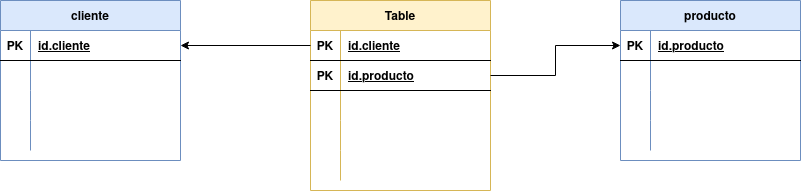

The diagram above was exported from draw.io. Its source (the exported page's mxGraphModel, read from the mxfile embedded in the PNG):
<mxGraphModel dx="1422" dy="771" grid="1" gridSize="10" guides="1" tooltips="1" connect="1" arrows="1" fold="1" page="1" pageScale="1" pageWidth="827" pageHeight="1169" math="0" shadow="0">
  <root>
    <mxCell id="0" />
    <mxCell id="1" parent="0" />
    <mxCell id="AO84XzmclTNOrAqx-aQ9-1" value="cliente" style="shape=table;startSize=30;container=1;collapsible=1;childLayout=tableLayout;fixedRows=1;rowLines=0;fontStyle=1;align=center;resizeLast=1;fillColor=#dae8fc;strokeColor=#6c8ebf;" vertex="1" parent="1">
      <mxGeometry x="100" y="280" width="180" height="160" as="geometry" />
    </mxCell>
    <mxCell id="AO84XzmclTNOrAqx-aQ9-2" value="" style="shape=tableRow;horizontal=0;startSize=0;swimlaneHead=0;swimlaneBody=0;fillColor=none;collapsible=0;dropTarget=0;points=[[0,0.5],[1,0.5]];portConstraint=eastwest;top=0;left=0;right=0;bottom=1;" vertex="1" parent="AO84XzmclTNOrAqx-aQ9-1">
      <mxGeometry y="30" width="180" height="30" as="geometry" />
    </mxCell>
    <mxCell id="AO84XzmclTNOrAqx-aQ9-3" value="PK" style="shape=partialRectangle;connectable=0;fillColor=none;top=0;left=0;bottom=0;right=0;fontStyle=1;overflow=hidden;" vertex="1" parent="AO84XzmclTNOrAqx-aQ9-2">
      <mxGeometry width="30" height="30" as="geometry">
        <mxRectangle width="30" height="30" as="alternateBounds" />
      </mxGeometry>
    </mxCell>
    <mxCell id="AO84XzmclTNOrAqx-aQ9-4" value="id.cliente" style="shape=partialRectangle;connectable=0;fillColor=none;top=0;left=0;bottom=0;right=0;align=left;spacingLeft=6;fontStyle=5;overflow=hidden;" vertex="1" parent="AO84XzmclTNOrAqx-aQ9-2">
      <mxGeometry x="30" width="150" height="30" as="geometry">
        <mxRectangle width="150" height="30" as="alternateBounds" />
      </mxGeometry>
    </mxCell>
    <mxCell id="AO84XzmclTNOrAqx-aQ9-5" value="" style="shape=tableRow;horizontal=0;startSize=0;swimlaneHead=0;swimlaneBody=0;fillColor=none;collapsible=0;dropTarget=0;points=[[0,0.5],[1,0.5]];portConstraint=eastwest;top=0;left=0;right=0;bottom=0;" vertex="1" parent="AO84XzmclTNOrAqx-aQ9-1">
      <mxGeometry y="60" width="180" height="30" as="geometry" />
    </mxCell>
    <mxCell id="AO84XzmclTNOrAqx-aQ9-6" value="" style="shape=partialRectangle;connectable=0;fillColor=none;top=0;left=0;bottom=0;right=0;editable=1;overflow=hidden;" vertex="1" parent="AO84XzmclTNOrAqx-aQ9-5">
      <mxGeometry width="30" height="30" as="geometry">
        <mxRectangle width="30" height="30" as="alternateBounds" />
      </mxGeometry>
    </mxCell>
    <mxCell id="AO84XzmclTNOrAqx-aQ9-7" value="" style="shape=partialRectangle;connectable=0;fillColor=none;top=0;left=0;bottom=0;right=0;align=left;spacingLeft=6;overflow=hidden;" vertex="1" parent="AO84XzmclTNOrAqx-aQ9-5">
      <mxGeometry x="30" width="150" height="30" as="geometry">
        <mxRectangle width="150" height="30" as="alternateBounds" />
      </mxGeometry>
    </mxCell>
    <mxCell id="AO84XzmclTNOrAqx-aQ9-8" value="" style="shape=tableRow;horizontal=0;startSize=0;swimlaneHead=0;swimlaneBody=0;fillColor=none;collapsible=0;dropTarget=0;points=[[0,0.5],[1,0.5]];portConstraint=eastwest;top=0;left=0;right=0;bottom=0;" vertex="1" parent="AO84XzmclTNOrAqx-aQ9-1">
      <mxGeometry y="90" width="180" height="30" as="geometry" />
    </mxCell>
    <mxCell id="AO84XzmclTNOrAqx-aQ9-9" value="" style="shape=partialRectangle;connectable=0;fillColor=none;top=0;left=0;bottom=0;right=0;editable=1;overflow=hidden;" vertex="1" parent="AO84XzmclTNOrAqx-aQ9-8">
      <mxGeometry width="30" height="30" as="geometry">
        <mxRectangle width="30" height="30" as="alternateBounds" />
      </mxGeometry>
    </mxCell>
    <mxCell id="AO84XzmclTNOrAqx-aQ9-10" value="" style="shape=partialRectangle;connectable=0;fillColor=none;top=0;left=0;bottom=0;right=0;align=left;spacingLeft=6;overflow=hidden;" vertex="1" parent="AO84XzmclTNOrAqx-aQ9-8">
      <mxGeometry x="30" width="150" height="30" as="geometry">
        <mxRectangle width="150" height="30" as="alternateBounds" />
      </mxGeometry>
    </mxCell>
    <mxCell id="AO84XzmclTNOrAqx-aQ9-11" value="" style="shape=tableRow;horizontal=0;startSize=0;swimlaneHead=0;swimlaneBody=0;fillColor=none;collapsible=0;dropTarget=0;points=[[0,0.5],[1,0.5]];portConstraint=eastwest;top=0;left=0;right=0;bottom=0;" vertex="1" parent="AO84XzmclTNOrAqx-aQ9-1">
      <mxGeometry y="120" width="180" height="30" as="geometry" />
    </mxCell>
    <mxCell id="AO84XzmclTNOrAqx-aQ9-12" value="" style="shape=partialRectangle;connectable=0;fillColor=none;top=0;left=0;bottom=0;right=0;editable=1;overflow=hidden;" vertex="1" parent="AO84XzmclTNOrAqx-aQ9-11">
      <mxGeometry width="30" height="30" as="geometry">
        <mxRectangle width="30" height="30" as="alternateBounds" />
      </mxGeometry>
    </mxCell>
    <mxCell id="AO84XzmclTNOrAqx-aQ9-13" value="" style="shape=partialRectangle;connectable=0;fillColor=none;top=0;left=0;bottom=0;right=0;align=left;spacingLeft=6;overflow=hidden;" vertex="1" parent="AO84XzmclTNOrAqx-aQ9-11">
      <mxGeometry x="30" width="150" height="30" as="geometry">
        <mxRectangle width="150" height="30" as="alternateBounds" />
      </mxGeometry>
    </mxCell>
    <mxCell id="AO84XzmclTNOrAqx-aQ9-14" value="producto" style="shape=table;startSize=30;container=1;collapsible=1;childLayout=tableLayout;fixedRows=1;rowLines=0;fontStyle=1;align=center;resizeLast=1;fillColor=#dae8fc;strokeColor=#6c8ebf;" vertex="1" parent="1">
      <mxGeometry x="720" y="280" width="180" height="160" as="geometry" />
    </mxCell>
    <mxCell id="AO84XzmclTNOrAqx-aQ9-15" value="" style="shape=tableRow;horizontal=0;startSize=0;swimlaneHead=0;swimlaneBody=0;fillColor=none;collapsible=0;dropTarget=0;points=[[0,0.5],[1,0.5]];portConstraint=eastwest;top=0;left=0;right=0;bottom=1;" vertex="1" parent="AO84XzmclTNOrAqx-aQ9-14">
      <mxGeometry y="30" width="180" height="30" as="geometry" />
    </mxCell>
    <mxCell id="AO84XzmclTNOrAqx-aQ9-16" value="PK" style="shape=partialRectangle;connectable=0;fillColor=none;top=0;left=0;bottom=0;right=0;fontStyle=1;overflow=hidden;" vertex="1" parent="AO84XzmclTNOrAqx-aQ9-15">
      <mxGeometry width="30" height="30" as="geometry">
        <mxRectangle width="30" height="30" as="alternateBounds" />
      </mxGeometry>
    </mxCell>
    <mxCell id="AO84XzmclTNOrAqx-aQ9-17" value="id.producto" style="shape=partialRectangle;connectable=0;fillColor=none;top=0;left=0;bottom=0;right=0;align=left;spacingLeft=6;fontStyle=5;overflow=hidden;" vertex="1" parent="AO84XzmclTNOrAqx-aQ9-15">
      <mxGeometry x="30" width="150" height="30" as="geometry">
        <mxRectangle width="150" height="30" as="alternateBounds" />
      </mxGeometry>
    </mxCell>
    <mxCell id="AO84XzmclTNOrAqx-aQ9-18" value="" style="shape=tableRow;horizontal=0;startSize=0;swimlaneHead=0;swimlaneBody=0;fillColor=none;collapsible=0;dropTarget=0;points=[[0,0.5],[1,0.5]];portConstraint=eastwest;top=0;left=0;right=0;bottom=0;" vertex="1" parent="AO84XzmclTNOrAqx-aQ9-14">
      <mxGeometry y="60" width="180" height="30" as="geometry" />
    </mxCell>
    <mxCell id="AO84XzmclTNOrAqx-aQ9-19" value="" style="shape=partialRectangle;connectable=0;fillColor=none;top=0;left=0;bottom=0;right=0;editable=1;overflow=hidden;" vertex="1" parent="AO84XzmclTNOrAqx-aQ9-18">
      <mxGeometry width="30" height="30" as="geometry">
        <mxRectangle width="30" height="30" as="alternateBounds" />
      </mxGeometry>
    </mxCell>
    <mxCell id="AO84XzmclTNOrAqx-aQ9-20" value="" style="shape=partialRectangle;connectable=0;fillColor=none;top=0;left=0;bottom=0;right=0;align=left;spacingLeft=6;overflow=hidden;" vertex="1" parent="AO84XzmclTNOrAqx-aQ9-18">
      <mxGeometry x="30" width="150" height="30" as="geometry">
        <mxRectangle width="150" height="30" as="alternateBounds" />
      </mxGeometry>
    </mxCell>
    <mxCell id="AO84XzmclTNOrAqx-aQ9-21" value="" style="shape=tableRow;horizontal=0;startSize=0;swimlaneHead=0;swimlaneBody=0;fillColor=none;collapsible=0;dropTarget=0;points=[[0,0.5],[1,0.5]];portConstraint=eastwest;top=0;left=0;right=0;bottom=0;" vertex="1" parent="AO84XzmclTNOrAqx-aQ9-14">
      <mxGeometry y="90" width="180" height="30" as="geometry" />
    </mxCell>
    <mxCell id="AO84XzmclTNOrAqx-aQ9-22" value="" style="shape=partialRectangle;connectable=0;fillColor=none;top=0;left=0;bottom=0;right=0;editable=1;overflow=hidden;" vertex="1" parent="AO84XzmclTNOrAqx-aQ9-21">
      <mxGeometry width="30" height="30" as="geometry">
        <mxRectangle width="30" height="30" as="alternateBounds" />
      </mxGeometry>
    </mxCell>
    <mxCell id="AO84XzmclTNOrAqx-aQ9-23" value="" style="shape=partialRectangle;connectable=0;fillColor=none;top=0;left=0;bottom=0;right=0;align=left;spacingLeft=6;overflow=hidden;" vertex="1" parent="AO84XzmclTNOrAqx-aQ9-21">
      <mxGeometry x="30" width="150" height="30" as="geometry">
        <mxRectangle width="150" height="30" as="alternateBounds" />
      </mxGeometry>
    </mxCell>
    <mxCell id="AO84XzmclTNOrAqx-aQ9-24" value="" style="shape=tableRow;horizontal=0;startSize=0;swimlaneHead=0;swimlaneBody=0;fillColor=none;collapsible=0;dropTarget=0;points=[[0,0.5],[1,0.5]];portConstraint=eastwest;top=0;left=0;right=0;bottom=0;" vertex="1" parent="AO84XzmclTNOrAqx-aQ9-14">
      <mxGeometry y="120" width="180" height="30" as="geometry" />
    </mxCell>
    <mxCell id="AO84XzmclTNOrAqx-aQ9-25" value="" style="shape=partialRectangle;connectable=0;fillColor=none;top=0;left=0;bottom=0;right=0;editable=1;overflow=hidden;" vertex="1" parent="AO84XzmclTNOrAqx-aQ9-24">
      <mxGeometry width="30" height="30" as="geometry">
        <mxRectangle width="30" height="30" as="alternateBounds" />
      </mxGeometry>
    </mxCell>
    <mxCell id="AO84XzmclTNOrAqx-aQ9-26" value="" style="shape=partialRectangle;connectable=0;fillColor=none;top=0;left=0;bottom=0;right=0;align=left;spacingLeft=6;overflow=hidden;" vertex="1" parent="AO84XzmclTNOrAqx-aQ9-24">
      <mxGeometry x="30" width="150" height="30" as="geometry">
        <mxRectangle width="150" height="30" as="alternateBounds" />
      </mxGeometry>
    </mxCell>
    <mxCell id="AO84XzmclTNOrAqx-aQ9-27" value="Table" style="shape=table;startSize=30;container=1;collapsible=1;childLayout=tableLayout;fixedRows=1;rowLines=0;fontStyle=1;align=center;resizeLast=1;fillColor=#fff2cc;strokeColor=#d6b656;" vertex="1" parent="1">
      <mxGeometry x="410" y="280" width="180" height="190" as="geometry" />
    </mxCell>
    <mxCell id="AO84XzmclTNOrAqx-aQ9-28" value="" style="shape=tableRow;horizontal=0;startSize=0;swimlaneHead=0;swimlaneBody=0;fillColor=none;collapsible=0;dropTarget=0;points=[[0,0.5],[1,0.5]];portConstraint=eastwest;top=0;left=0;right=0;bottom=1;" vertex="1" parent="AO84XzmclTNOrAqx-aQ9-27">
      <mxGeometry y="30" width="180" height="30" as="geometry" />
    </mxCell>
    <mxCell id="AO84XzmclTNOrAqx-aQ9-29" value="PK" style="shape=partialRectangle;connectable=0;fillColor=none;top=0;left=0;bottom=0;right=0;fontStyle=1;overflow=hidden;" vertex="1" parent="AO84XzmclTNOrAqx-aQ9-28">
      <mxGeometry width="30" height="30" as="geometry">
        <mxRectangle width="30" height="30" as="alternateBounds" />
      </mxGeometry>
    </mxCell>
    <mxCell id="AO84XzmclTNOrAqx-aQ9-30" value="id.cliente" style="shape=partialRectangle;connectable=0;fillColor=none;top=0;left=0;bottom=0;right=0;align=left;spacingLeft=6;fontStyle=5;overflow=hidden;" vertex="1" parent="AO84XzmclTNOrAqx-aQ9-28">
      <mxGeometry x="30" width="150" height="30" as="geometry">
        <mxRectangle width="150" height="30" as="alternateBounds" />
      </mxGeometry>
    </mxCell>
    <mxCell id="AO84XzmclTNOrAqx-aQ9-40" value="" style="shape=tableRow;horizontal=0;startSize=0;swimlaneHead=0;swimlaneBody=0;fillColor=none;collapsible=0;dropTarget=0;points=[[0,0.5],[1,0.5]];portConstraint=eastwest;top=0;left=0;right=0;bottom=1;" vertex="1" parent="AO84XzmclTNOrAqx-aQ9-27">
      <mxGeometry y="60" width="180" height="30" as="geometry" />
    </mxCell>
    <mxCell id="AO84XzmclTNOrAqx-aQ9-41" value="PK" style="shape=partialRectangle;connectable=0;fillColor=none;top=0;left=0;bottom=0;right=0;fontStyle=1;overflow=hidden;" vertex="1" parent="AO84XzmclTNOrAqx-aQ9-40">
      <mxGeometry width="30" height="30" as="geometry">
        <mxRectangle width="30" height="30" as="alternateBounds" />
      </mxGeometry>
    </mxCell>
    <mxCell id="AO84XzmclTNOrAqx-aQ9-42" value="id.producto" style="shape=partialRectangle;connectable=0;fillColor=none;top=0;left=0;bottom=0;right=0;align=left;spacingLeft=6;fontStyle=5;overflow=hidden;" vertex="1" parent="AO84XzmclTNOrAqx-aQ9-40">
      <mxGeometry x="30" width="150" height="30" as="geometry">
        <mxRectangle width="150" height="30" as="alternateBounds" />
      </mxGeometry>
    </mxCell>
    <mxCell id="AO84XzmclTNOrAqx-aQ9-31" value="" style="shape=tableRow;horizontal=0;startSize=0;swimlaneHead=0;swimlaneBody=0;fillColor=none;collapsible=0;dropTarget=0;points=[[0,0.5],[1,0.5]];portConstraint=eastwest;top=0;left=0;right=0;bottom=0;" vertex="1" parent="AO84XzmclTNOrAqx-aQ9-27">
      <mxGeometry y="90" width="180" height="30" as="geometry" />
    </mxCell>
    <mxCell id="AO84XzmclTNOrAqx-aQ9-32" value="" style="shape=partialRectangle;connectable=0;fillColor=none;top=0;left=0;bottom=0;right=0;editable=1;overflow=hidden;" vertex="1" parent="AO84XzmclTNOrAqx-aQ9-31">
      <mxGeometry width="30" height="30" as="geometry">
        <mxRectangle width="30" height="30" as="alternateBounds" />
      </mxGeometry>
    </mxCell>
    <mxCell id="AO84XzmclTNOrAqx-aQ9-33" value="" style="shape=partialRectangle;connectable=0;fillColor=none;top=0;left=0;bottom=0;right=0;align=left;spacingLeft=6;overflow=hidden;" vertex="1" parent="AO84XzmclTNOrAqx-aQ9-31">
      <mxGeometry x="30" width="150" height="30" as="geometry">
        <mxRectangle width="150" height="30" as="alternateBounds" />
      </mxGeometry>
    </mxCell>
    <mxCell id="AO84XzmclTNOrAqx-aQ9-34" value="" style="shape=tableRow;horizontal=0;startSize=0;swimlaneHead=0;swimlaneBody=0;fillColor=none;collapsible=0;dropTarget=0;points=[[0,0.5],[1,0.5]];portConstraint=eastwest;top=0;left=0;right=0;bottom=0;" vertex="1" parent="AO84XzmclTNOrAqx-aQ9-27">
      <mxGeometry y="120" width="180" height="30" as="geometry" />
    </mxCell>
    <mxCell id="AO84XzmclTNOrAqx-aQ9-35" value="" style="shape=partialRectangle;connectable=0;fillColor=none;top=0;left=0;bottom=0;right=0;editable=1;overflow=hidden;" vertex="1" parent="AO84XzmclTNOrAqx-aQ9-34">
      <mxGeometry width="30" height="30" as="geometry">
        <mxRectangle width="30" height="30" as="alternateBounds" />
      </mxGeometry>
    </mxCell>
    <mxCell id="AO84XzmclTNOrAqx-aQ9-36" value="" style="shape=partialRectangle;connectable=0;fillColor=none;top=0;left=0;bottom=0;right=0;align=left;spacingLeft=6;overflow=hidden;" vertex="1" parent="AO84XzmclTNOrAqx-aQ9-34">
      <mxGeometry x="30" width="150" height="30" as="geometry">
        <mxRectangle width="150" height="30" as="alternateBounds" />
      </mxGeometry>
    </mxCell>
    <mxCell id="AO84XzmclTNOrAqx-aQ9-37" value="" style="shape=tableRow;horizontal=0;startSize=0;swimlaneHead=0;swimlaneBody=0;fillColor=none;collapsible=0;dropTarget=0;points=[[0,0.5],[1,0.5]];portConstraint=eastwest;top=0;left=0;right=0;bottom=0;" vertex="1" parent="AO84XzmclTNOrAqx-aQ9-27">
      <mxGeometry y="150" width="180" height="30" as="geometry" />
    </mxCell>
    <mxCell id="AO84XzmclTNOrAqx-aQ9-38" value="" style="shape=partialRectangle;connectable=0;fillColor=none;top=0;left=0;bottom=0;right=0;editable=1;overflow=hidden;" vertex="1" parent="AO84XzmclTNOrAqx-aQ9-37">
      <mxGeometry width="30" height="30" as="geometry">
        <mxRectangle width="30" height="30" as="alternateBounds" />
      </mxGeometry>
    </mxCell>
    <mxCell id="AO84XzmclTNOrAqx-aQ9-39" value="" style="shape=partialRectangle;connectable=0;fillColor=none;top=0;left=0;bottom=0;right=0;align=left;spacingLeft=6;overflow=hidden;" vertex="1" parent="AO84XzmclTNOrAqx-aQ9-37">
      <mxGeometry x="30" width="150" height="30" as="geometry">
        <mxRectangle width="150" height="30" as="alternateBounds" />
      </mxGeometry>
    </mxCell>
    <mxCell id="AO84XzmclTNOrAqx-aQ9-43" style="edgeStyle=orthogonalEdgeStyle;rounded=0;orthogonalLoop=1;jettySize=auto;html=1;exitX=1;exitY=0.5;exitDx=0;exitDy=0;entryX=0;entryY=0.5;entryDx=0;entryDy=0;" edge="1" parent="1" source="AO84XzmclTNOrAqx-aQ9-40" target="AO84XzmclTNOrAqx-aQ9-15">
      <mxGeometry relative="1" as="geometry" />
    </mxCell>
    <mxCell id="AO84XzmclTNOrAqx-aQ9-44" style="edgeStyle=orthogonalEdgeStyle;rounded=0;orthogonalLoop=1;jettySize=auto;html=1;exitX=0;exitY=0.5;exitDx=0;exitDy=0;entryX=1;entryY=0.5;entryDx=0;entryDy=0;" edge="1" parent="1" source="AO84XzmclTNOrAqx-aQ9-28" target="AO84XzmclTNOrAqx-aQ9-2">
      <mxGeometry relative="1" as="geometry" />
    </mxCell>
  </root>
</mxGraphModel>